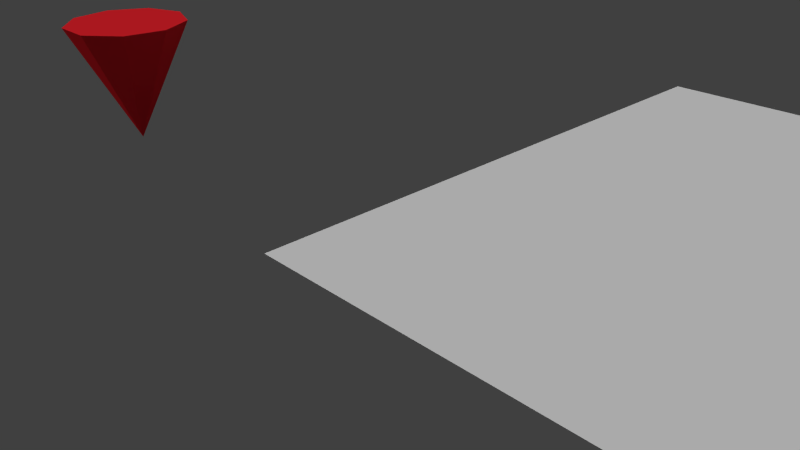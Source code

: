 # Source: scriptuto_2_grid_tracking.blend  (saved by Blender 2.72.0; exported with 4.5.12 LTS)
import bpy
from mathutils import Matrix  # noqa: F401  (used for matrix-valued properties, if any)

bpy.ops.wm.read_factory_settings(use_empty=True)
scene = bpy.context.scene
scene.name = 'Scene'

# ---- collections
col_collection_1 = bpy.data.collections.new('Collection 1'); scene.collection.children.link(col_collection_1)
col_collection_2 = bpy.data.collections.new('Collection 2'); scene.collection.children.link(col_collection_2)
col_collection_2.hide_render = True
col_collection_2.hide_viewport = True

# ---- materials (node trees are filled in below, after node groups)
mat_material_002 = bpy.data.materials.new('Material.002')
mat_material_002.alpha_threshold = 0.0
mat_material_002.use_transparent_shadow = False
mat_material_002.diffuse_color = (0.8, 0.01829, 0.02687, 1.0)
mat_material_002.roughness = 0.5
mat_material_004 = bpy.data.materials.new('Material.004')
mat_material_004.alpha_threshold = 0.0
mat_material_004.use_transparent_shadow = False
mat_material_004.diffuse_color = (0.04396, 0.8, 0.07437, 1.0)
mat_material_004.roughness = 0.5
mat_material_003 = bpy.data.materials.new('Material.003')
mat_material_003.alpha_threshold = 0.0
mat_material_003.use_transparent_shadow = False
mat_material_003.diffuse_color = (0.06295, 0.06303, 0.8, 1.0)
mat_material_003.roughness = 0.5

# ---- material node trees

# ---- world
world_world = bpy.data.worlds.new('World'); scene.world = world_world
world_world.color = (0.05088, 0.05088, 0.05088)
world_world.use_sun_shadow = False
world_world.sun_shadow_jitter_overblur = 0.0
world_world.cycles.sampling_method = 'MANUAL'
world_world.cycles.sample_map_resolution = 256

# ---- cameras
cam_camera = bpy.data.cameras.new('Camera')
cam_camera.clip_end = 100.0
cam_camera.lens = 35.0
cam_camera.sensor_width = 32.0
cam_camera.sensor_height = 18.0
cam_camera.ortho_scale = 7.314
cam_camera.dof.focus_distance = 0.0
cam_camera.dof.aperture_fstop = 128.0

# ---- lights
light_lamp_003 = bpy.data.lights.new('Lamp.003', 'SUN')
light_lamp_003.transmission_factor = 0.0
light_lamp_003.cutoff_distance = 30.0
light_lamp_003.angle = 0.1993
light_lamp_003.energy = 1.0
light_lamp_003.shadow_buffer_clip_start = 1.001
light_lamp_003.shadow_soft_size = 0.1
light_lamp_003.shadow_cascade_max_distance = 1000.0
light_lamp_003.cycles.use_multiple_importance_sampling = False
light_lamp_002 = bpy.data.lights.new('Lamp.002', 'SUN')
light_lamp_002.transmission_factor = 0.0
light_lamp_002.cutoff_distance = 30.0
light_lamp_002.angle = 0.1993
light_lamp_002.energy = 0.31
light_lamp_002.shadow_buffer_clip_start = 1.001
light_lamp_002.shadow_soft_size = 0.1
light_lamp_002.shadow_cascade_max_distance = 1000.0
light_lamp_002.cycles.use_multiple_importance_sampling = False
light_lamp_001 = bpy.data.lights.new('Lamp.001', 'SUN')
light_lamp_001.transmission_factor = 0.0
light_lamp_001.cutoff_distance = 30.0
light_lamp_001.angle = 0.1993
light_lamp_001.energy = 0.24
light_lamp_001.shadow_buffer_clip_start = 1.001
light_lamp_001.shadow_soft_size = 0.1
light_lamp_001.shadow_cascade_max_distance = 1000.0
light_lamp_001.cycles.use_multiple_importance_sampling = False
light_lamp = bpy.data.lights.new('Lamp', 'SUN')
light_lamp.transmission_factor = 0.0
light_lamp.cutoff_distance = 30.0
light_lamp.angle = 0.1993
light_lamp.energy = 0.24
light_lamp.shadow_buffer_clip_start = 1.001
light_lamp.shadow_soft_size = 0.1
light_lamp.shadow_cascade_max_distance = 1000.0
light_lamp.cycles.use_multiple_importance_sampling = False

# ---- meshes
me_plane_026 = bpy.data.meshes.new('Plane.026')
me_plane_026.from_pydata([(-1.0, -1.0, 0.0), (1.0, -1.0, 0.0), (-1.0, 1.0, 0.0), (1.0, 1.0, 0.0)], [], [(0, 1, 3, 2)])
me_plane_026.use_remesh_preserve_volume = False
me_plane_026.use_remesh_preserve_attributes = False
me_plane_026.use_mirror_vertex_groups = False
me_plane_026.update()
me_plane_025 = bpy.data.meshes.new('Plane.025')
me_plane_025.from_pydata([(-1.0, -1.0, 0.0), (1.0, -1.0, 0.0), (-1.0, 1.0, 0.0), (1.0, 1.0, 0.0)], [], [(0, 1, 3, 2)])
me_plane_025.use_remesh_preserve_volume = False
me_plane_025.use_remesh_preserve_attributes = False
me_plane_025.use_mirror_vertex_groups = False
me_plane_025.update()
me_plane_024 = bpy.data.meshes.new('Plane.024')
me_plane_024.from_pydata([(-1.0, -1.0, 0.0), (1.0, -1.0, 0.0), (-1.0, 1.0, 0.0), (1.0, 1.0, 0.0)], [], [(0, 1, 3, 2)])
me_plane_024.use_remesh_preserve_volume = False
me_plane_024.use_remesh_preserve_attributes = False
me_plane_024.use_mirror_vertex_groups = False
me_plane_024.update()
me_plane_023 = bpy.data.meshes.new('Plane.023')
me_plane_023.from_pydata([(-1.0, -1.0, 0.0), (1.0, -1.0, 0.0), (-1.0, 1.0, 0.0), (1.0, 1.0, 0.0)], [], [(0, 1, 3, 2)])
me_plane_023.use_remesh_preserve_volume = False
me_plane_023.use_remesh_preserve_attributes = False
me_plane_023.use_mirror_vertex_groups = False
me_plane_023.update()
me_plane_022 = bpy.data.meshes.new('Plane.022')
me_plane_022.from_pydata([(-1.0, -1.0, 0.0), (1.0, -1.0, 0.0), (-1.0, 1.0, 0.0), (1.0, 1.0, 0.0)], [], [(0, 1, 3, 2)])
me_plane_022.use_remesh_preserve_volume = False
me_plane_022.use_remesh_preserve_attributes = False
me_plane_022.use_mirror_vertex_groups = False
me_plane_022.update()
me_plane_021 = bpy.data.meshes.new('Plane.021')
me_plane_021.from_pydata([(-1.0, -1.0, 0.0), (1.0, -1.0, 0.0), (-1.0, 1.0, 0.0), (1.0, 1.0, 0.0)], [], [(0, 1, 3, 2)])
me_plane_021.use_remesh_preserve_volume = False
me_plane_021.use_remesh_preserve_attributes = False
me_plane_021.use_mirror_vertex_groups = False
me_plane_021.update()
me_plane_020 = bpy.data.meshes.new('Plane.020')
me_plane_020.from_pydata([(-1.0, -1.0, 0.0), (1.0, -1.0, 0.0), (-1.0, 1.0, 0.0), (1.0, 1.0, 0.0)], [], [(0, 1, 3, 2)])
me_plane_020.use_remesh_preserve_volume = False
me_plane_020.use_remesh_preserve_attributes = False
me_plane_020.use_mirror_vertex_groups = False
me_plane_020.update()
me_plane_019 = bpy.data.meshes.new('Plane.019')
me_plane_019.from_pydata([(-1.0, -1.0, 0.0), (1.0, -1.0, 0.0), (-1.0, 1.0, 0.0), (1.0, 1.0, 0.0)], [], [(0, 1, 3, 2)])
me_plane_019.use_remesh_preserve_volume = False
me_plane_019.use_remesh_preserve_attributes = False
me_plane_019.use_mirror_vertex_groups = False
me_plane_019.update()
me_plane_018 = bpy.data.meshes.new('Plane.018')
me_plane_018.from_pydata([(-1.0, -1.0, 0.0), (1.0, -1.0, 0.0), (-1.0, 1.0, 0.0), (1.0, 1.0, 0.0)], [], [(0, 1, 3, 2)])
me_plane_018.use_remesh_preserve_volume = False
me_plane_018.use_remesh_preserve_attributes = False
me_plane_018.use_mirror_vertex_groups = False
me_plane_018.update()
me_plane_017 = bpy.data.meshes.new('Plane.017')
me_plane_017.from_pydata([(-1.0, -1.0, 0.0), (1.0, -1.0, 0.0), (-1.0, 1.0, 0.0), (1.0, 1.0, 0.0)], [], [(0, 1, 3, 2)])
me_plane_017.use_remesh_preserve_volume = False
me_plane_017.use_remesh_preserve_attributes = False
me_plane_017.use_mirror_vertex_groups = False
me_plane_017.update()
me_plane_016 = bpy.data.meshes.new('Plane.016')
me_plane_016.from_pydata([(-1.0, -1.0, 0.0), (1.0, -1.0, 0.0), (-1.0, 1.0, 0.0), (1.0, 1.0, 0.0)], [], [(0, 1, 3, 2)])
me_plane_016.use_remesh_preserve_volume = False
me_plane_016.use_remesh_preserve_attributes = False
me_plane_016.use_mirror_vertex_groups = False
me_plane_016.update()
me_plane_015 = bpy.data.meshes.new('Plane.015')
me_plane_015.from_pydata([(-1.0, -1.0, 0.0), (1.0, -1.0, 0.0), (-1.0, 1.0, 0.0), (1.0, 1.0, 0.0)], [], [(0, 1, 3, 2)])
me_plane_015.use_remesh_preserve_volume = False
me_plane_015.use_remesh_preserve_attributes = False
me_plane_015.use_mirror_vertex_groups = False
me_plane_015.update()
me_plane_014 = bpy.data.meshes.new('Plane.014')
me_plane_014.from_pydata([(-1.0, -1.0, 0.0), (1.0, -1.0, 0.0), (-1.0, 1.0, 0.0), (1.0, 1.0, 0.0)], [], [(0, 1, 3, 2)])
me_plane_014.use_remesh_preserve_volume = False
me_plane_014.use_remesh_preserve_attributes = False
me_plane_014.use_mirror_vertex_groups = False
me_plane_014.update()
me_plane_013 = bpy.data.meshes.new('Plane.013')
me_plane_013.from_pydata([(-1.0, -1.0, 0.0), (1.0, -1.0, 0.0), (-1.0, 1.0, 0.0), (1.0, 1.0, 0.0)], [], [(0, 1, 3, 2)])
me_plane_013.use_remesh_preserve_volume = False
me_plane_013.use_remesh_preserve_attributes = False
me_plane_013.use_mirror_vertex_groups = False
me_plane_013.update()
me_plane_012 = bpy.data.meshes.new('Plane.012')
me_plane_012.from_pydata([(-1.0, -1.0, 0.0), (1.0, -1.0, 0.0), (-1.0, 1.0, 0.0), (1.0, 1.0, 0.0)], [], [(0, 1, 3, 2)])
me_plane_012.use_remesh_preserve_volume = False
me_plane_012.use_remesh_preserve_attributes = False
me_plane_012.use_mirror_vertex_groups = False
me_plane_012.update()
me_plane_011 = bpy.data.meshes.new('Plane.011')
me_plane_011.from_pydata([(-1.0, -1.0, 0.0), (1.0, -1.0, 0.0), (-1.0, 1.0, 0.0), (1.0, 1.0, 0.0)], [], [(0, 1, 3, 2)])
me_plane_011.use_remesh_preserve_volume = False
me_plane_011.use_remesh_preserve_attributes = False
me_plane_011.use_mirror_vertex_groups = False
me_plane_011.update()
me_plane_010 = bpy.data.meshes.new('Plane.010')
me_plane_010.from_pydata([(-1.0, -1.0, 0.0), (1.0, -1.0, 0.0), (-1.0, 1.0, 0.0), (1.0, 1.0, 0.0)], [], [(0, 1, 3, 2)])
me_plane_010.use_remesh_preserve_volume = False
me_plane_010.use_remesh_preserve_attributes = False
me_plane_010.use_mirror_vertex_groups = False
me_plane_010.update()
me_plane_009 = bpy.data.meshes.new('Plane.009')
me_plane_009.from_pydata([(-1.0, -1.0, 0.0), (1.0, -1.0, 0.0), (-1.0, 1.0, 0.0), (1.0, 1.0, 0.0)], [], [(0, 1, 3, 2)])
me_plane_009.use_remesh_preserve_volume = False
me_plane_009.use_remesh_preserve_attributes = False
me_plane_009.use_mirror_vertex_groups = False
me_plane_009.update()
me_plane_008 = bpy.data.meshes.new('Plane.008')
me_plane_008.from_pydata([(-1.0, -1.0, 0.0), (1.0, -1.0, 0.0), (-1.0, 1.0, 0.0), (1.0, 1.0, 0.0)], [], [(0, 1, 3, 2)])
me_plane_008.use_remesh_preserve_volume = False
me_plane_008.use_remesh_preserve_attributes = False
me_plane_008.use_mirror_vertex_groups = False
me_plane_008.update()
me_plane_007 = bpy.data.meshes.new('Plane.007')
me_plane_007.from_pydata([(-1.0, -1.0, 0.0), (1.0, -1.0, 0.0), (-1.0, 1.0, 0.0), (1.0, 1.0, 0.0)], [], [(0, 1, 3, 2)])
me_plane_007.use_remesh_preserve_volume = False
me_plane_007.use_remesh_preserve_attributes = False
me_plane_007.use_mirror_vertex_groups = False
me_plane_007.update()
me_plane_006 = bpy.data.meshes.new('Plane.006')
me_plane_006.from_pydata([(-1.0, -1.0, 0.0), (1.0, -1.0, 0.0), (-1.0, 1.0, 0.0), (1.0, 1.0, 0.0)], [], [(0, 1, 3, 2)])
me_plane_006.use_remesh_preserve_volume = False
me_plane_006.use_remesh_preserve_attributes = False
me_plane_006.use_mirror_vertex_groups = False
me_plane_006.update()
me_plane_005 = bpy.data.meshes.new('Plane.005')
me_plane_005.from_pydata([(-1.0, -1.0, 0.0), (1.0, -1.0, 0.0), (-1.0, 1.0, 0.0), (1.0, 1.0, 0.0)], [], [(0, 1, 3, 2)])
me_plane_005.use_remesh_preserve_volume = False
me_plane_005.use_remesh_preserve_attributes = False
me_plane_005.use_mirror_vertex_groups = False
me_plane_005.update()
me_plane_004 = bpy.data.meshes.new('Plane.004')
me_plane_004.from_pydata([(-1.0, -1.0, 0.0), (1.0, -1.0, 0.0), (-1.0, 1.0, 0.0), (1.0, 1.0, 0.0)], [], [(0, 1, 3, 2)])
me_plane_004.use_remesh_preserve_volume = False
me_plane_004.use_remesh_preserve_attributes = False
me_plane_004.use_mirror_vertex_groups = False
me_plane_004.update()
me_plane_003 = bpy.data.meshes.new('Plane.003')
me_plane_003.from_pydata([(-1.0, -1.0, 0.0), (1.0, -1.0, 0.0), (-1.0, 1.0, 0.0), (1.0, 1.0, 0.0)], [], [(0, 1, 3, 2)])
me_plane_003.use_remesh_preserve_volume = False
me_plane_003.use_remesh_preserve_attributes = False
me_plane_003.use_mirror_vertex_groups = False
me_plane_003.update()
me_plane_002 = bpy.data.meshes.new('Plane.002')
me_plane_002.from_pydata([(-1.0, -1.0, 0.0), (1.0, -1.0, 0.0), (-1.0, 1.0, 0.0), (1.0, 1.0, 0.0)], [], [(0, 1, 3, 2)])
me_plane_002.use_remesh_preserve_volume = False
me_plane_002.use_remesh_preserve_attributes = False
me_plane_002.use_mirror_vertex_groups = False
me_plane_002.update()
me_cone_001 = bpy.data.meshes.new('Cone.001')
me_cone_001.from_pydata([(-1.248e-07, 1.0, 2.0), (5.007e-08, 0.0, 2.384e-07), (-0.6428, 0.766, 2.0), (-0.9848, 0.1736, 2.0), (-0.866, -0.5, 2.0), (-0.342, -0.9397, 2.0), (0.342, -0.9397, 2.0), (0.866, -0.5, 2.0), (0.9848, 0.1736, 2.0), (0.6428, 0.766, 2.0)], [], [(8, 1, 9), (0, 1, 2), (7, 1, 8), (6, 1, 7), (5, 1, 6), (4, 1, 5), (3, 1, 4), (9, 1, 0), (2, 1, 3), (0, 2, 3, 4, 5, 6, 7, 8, 9)])
me_cone_001.materials.append(mat_material_002)
me_cone_001.use_remesh_preserve_volume = False
me_cone_001.use_remesh_preserve_attributes = False
me_cone_001.use_mirror_vertex_groups = False
me_cone_001.update()
me_cube_003 = bpy.data.meshes.new('Cube.003')
me_cube_003.from_pydata([(-1.0, -1.0, 0.0), (-1.0, 1.0, 0.0), (1.0, 1.0, 0.0), (1.0, -1.0, 0.0), (-1.0, -1.0, 2.0), (-1.0, 1.0, 2.0), (1.0, 1.0, 2.0), (1.0, -1.0, 2.0)], [], [(4, 5, 1, 0), (5, 6, 2, 1), (6, 7, 3, 2), (7, 4, 0, 3), (0, 1, 2, 3), (7, 6, 5, 4)])
me_cube_003.materials.append(mat_material_004)
me_cube_003.use_remesh_preserve_volume = False
me_cube_003.use_remesh_preserve_attributes = False
me_cube_003.use_mirror_vertex_groups = False
me_cube_003.update()
me_cube_002 = bpy.data.meshes.new('Cube.002')
me_cube_002.from_pydata([(-1.0, -1.0, -1.0), (-1.0, 1.0, -1.0), (1.0, 1.0, -1.0), (1.0, -1.0, -1.0), (-1.0, -1.0, 1.0), (-1.0, 1.0, 1.0), (1.0, 1.0, 1.0), (1.0, -1.0, 1.0)], [], [(4, 5, 1, 0), (5, 6, 2, 1), (6, 7, 3, 2), (7, 4, 0, 3), (0, 1, 2, 3), (7, 6, 5, 4)])
me_cube_002.use_remesh_preserve_volume = False
me_cube_002.use_remesh_preserve_attributes = False
me_cube_002.use_mirror_vertex_groups = False
me_cube_002.update()
me_cube_001 = bpy.data.meshes.new('Cube.001')
me_cube_001.from_pydata([(-1.0, -1.0, 0.0), (-1.0, 1.0, 0.0), (1.0, 1.0, 0.0), (1.0, -1.0, 0.0), (-1.0, -1.0, 2.0), (-1.0, 1.0, 2.0), (1.0, 1.0, 2.0), (1.0, -1.0, 2.0)], [], [(4, 5, 1, 0), (5, 6, 2, 1), (6, 7, 3, 2), (7, 4, 0, 3), (0, 1, 2, 3), (7, 6, 5, 4)])
me_cube_001.materials.append(mat_material_003)
me_cube_001.use_remesh_preserve_volume = False
me_cube_001.use_remesh_preserve_attributes = False
me_cube_001.use_mirror_vertex_groups = False
me_cube_001.update()

# ---- objects
ob_plane_024 = bpy.data.objects.new('Plane.024', me_plane_026)
ob_plane_023 = bpy.data.objects.new('Plane.023', me_plane_025)
ob_plane_022 = bpy.data.objects.new('Plane.022', me_plane_024)
ob_plane_021 = bpy.data.objects.new('Plane.021', me_plane_023)
ob_plane_020 = bpy.data.objects.new('Plane.020', me_plane_022)
ob_plane_019 = bpy.data.objects.new('Plane.019', me_plane_021)
ob_plane_018 = bpy.data.objects.new('Plane.018', me_plane_020)
ob_plane_017 = bpy.data.objects.new('Plane.017', me_plane_019)
ob_plane_016 = bpy.data.objects.new('Plane.016', me_plane_018)
ob_plane_015 = bpy.data.objects.new('Plane.015', me_plane_017)
ob_plane_014 = bpy.data.objects.new('Plane.014', me_plane_016)
ob_plane_013 = bpy.data.objects.new('Plane.013', me_plane_015)
ob_plane_012 = bpy.data.objects.new('Plane.012', me_plane_014)
ob_plane_011 = bpy.data.objects.new('Plane.011', me_plane_013)
ob_plane_010 = bpy.data.objects.new('Plane.010', me_plane_012)
ob_plane_009 = bpy.data.objects.new('Plane.009', me_plane_011)
ob_plane_008 = bpy.data.objects.new('Plane.008', me_plane_010)
ob_plane_007 = bpy.data.objects.new('Plane.007', me_plane_009)
ob_plane_006 = bpy.data.objects.new('Plane.006', me_plane_008)
ob_plane_005 = bpy.data.objects.new('Plane.005', me_plane_007)
ob_plane_004 = bpy.data.objects.new('Plane.004', me_plane_006)
ob_plane_003 = bpy.data.objects.new('Plane.003', me_plane_005)
ob_plane_002 = bpy.data.objects.new('Plane.002', me_plane_004)
ob_plane_001 = bpy.data.objects.new('Plane.001', me_plane_003)
ob_plane = bpy.data.objects.new('Plane', me_plane_002)
ob_lamp_003 = bpy.data.objects.new('Lamp.003', light_lamp_003)
ob_lamp_002 = bpy.data.objects.new('Lamp.002', light_lamp_002)
ob_lamp_001 = bpy.data.objects.new('Lamp.001', light_lamp_001)
ob_tracker = bpy.data.objects.new('tracker', me_cone_001)
ob_lamp = bpy.data.objects.new('Lamp', light_lamp)
ob_camera = bpy.data.objects.new('Camera', cam_camera)
ob_greencube = bpy.data.objects.new('GreenCube', me_cube_003)
ob_cube_001 = bpy.data.objects.new('Cube.001', me_cube_002)
ob_bluecube = bpy.data.objects.new('BlueCube', me_cube_001)

# ---- transforms, parenting, visibility, modifiers, constraints
ob_plane_024.location = (6.0, 8.0, 0.0)
ob_plane_024.lineart.crease_threshold = 0.0
ob_plane_023.location = (4.0, 8.0, 0.0)
ob_plane_023.lineart.crease_threshold = 0.0
ob_plane_022.location = (2.0, 8.0, 0.0)
ob_plane_022.lineart.crease_threshold = 0.0
ob_plane_021.location = (0.0, 8.0, 0.0)
ob_plane_021.lineart.crease_threshold = 0.0
ob_plane_020.location = (8.0, 6.0, 0.0)
ob_plane_020.lineart.crease_threshold = 0.0
ob_plane_019.location = (6.0, 6.0, 0.0)
ob_plane_019.lineart.crease_threshold = 0.0
ob_plane_018.location = (4.0, 6.0, 0.0)
ob_plane_018.lineart.crease_threshold = 0.0
ob_plane_017.location = (2.0, 6.0, 0.0)
ob_plane_017.lineart.crease_threshold = 0.0
ob_plane_016.location = (0.0, 6.0, 0.0)
ob_plane_016.lineart.crease_threshold = 0.0
ob_plane_015.location = (8.0, 4.0, 0.0)
ob_plane_015.lineart.crease_threshold = 0.0
ob_plane_014.location = (6.0, 4.0, 0.0)
ob_plane_014.lineart.crease_threshold = 0.0
ob_plane_013.location = (4.0, 4.0, 0.0)
ob_plane_013.lineart.crease_threshold = 0.0
ob_plane_012.location = (2.0, 4.0, 0.0)
ob_plane_012.lineart.crease_threshold = 0.0
ob_plane_011.location = (0.0, 4.0, 0.0)
ob_plane_011.lineart.crease_threshold = 0.0
ob_plane_010.location = (8.0, 2.0, 0.0)
ob_plane_010.lineart.crease_threshold = 0.0
ob_plane_009.location = (6.0, 2.0, 0.0)
ob_plane_009.lineart.crease_threshold = 0.0
ob_plane_008.location = (4.0, 2.0, 0.0)
ob_plane_008.lineart.crease_threshold = 0.0
ob_plane_007.location = (2.0, 2.0, 0.0)
ob_plane_007.lineart.crease_threshold = 0.0
ob_plane_006.location = (0.0, 2.0, 0.0)
ob_plane_006.lineart.crease_threshold = 0.0
ob_plane_005.location = (8.0, 0.0, 0.0)
ob_plane_005.lineart.crease_threshold = 0.0
ob_plane_004.location = (6.0, 0.0, 0.0)
ob_plane_004.lineart.crease_threshold = 0.0
ob_plane_003.location = (4.0, 0.0, 0.0)
ob_plane_003.lineart.crease_threshold = 0.0
ob_plane_002.location = (2.0, 0.0, 0.0)
ob_plane_002.lineart.crease_threshold = 0.0
ob_plane_001.location = (0.0, 0.0, 0.0)
ob_plane_001.lineart.crease_threshold = 0.0
ob_plane.location = (8.0, 8.0, 0.0)
ob_plane.lineart.crease_threshold = 0.0
ob_lamp_003.location = (-4.924, -58.99, 21.9)
ob_lamp_003.rotation_euler = (0.6503, 0.05522, -0.1407)
ob_lamp_003.lock_rotations_4d = False
ob_lamp_003.empty_display_type = 'ARROWS'
ob_lamp_003.color = (0.0, 0.0, 0.0, 0.0)
ob_lamp_003.lineart.crease_threshold = 0.0
ob_lamp_002.location = (0.07624, 35.01, 21.9)
ob_lamp_002.rotation_euler = (0.6503, 0.05522, 3.088)
ob_lamp_002.lock_rotations_4d = False
ob_lamp_002.empty_display_type = 'ARROWS'
ob_lamp_002.color = (0.0, 0.0, 0.0, 0.0)
ob_lamp_002.lineart.crease_threshold = 0.0
ob_lamp_001.location = (-44.92, 2.005, 21.9)
ob_lamp_001.rotation_euler = (0.6503, 0.05522, 4.484)
ob_lamp_001.lock_rotations_4d = False
ob_lamp_001.empty_display_type = 'ARROWS'
ob_lamp_001.color = (0.0, 0.0, 0.0, 0.0)
ob_lamp_001.lineart.crease_threshold = 0.0
ob_tracker.location = (-6.0, 0.0, 0.0)
ob_tracker.lineart.crease_threshold = 0.0
ob_lamp.location = (45.08, 1.005, 21.9)
ob_lamp.rotation_euler = (0.6503, 0.05522, 1.866)
ob_lamp.lock_rotations_4d = False
ob_lamp.empty_display_type = 'ARROWS'
ob_lamp.color = (0.0, 0.0, 0.0, 0.0)
ob_lamp.lineart.crease_threshold = 0.0
ob_camera.location = (7.481, -6.508, 5.344)
ob_camera.rotation_euler = (1.109, 0.01082, 0.8149)
ob_camera.lock_rotations_4d = False
ob_camera.empty_display_type = 'ARROWS'
ob_camera.color = (0.0, 0.0, 0.0, 0.0)
ob_camera.display_type = 'WIRE'
ob_camera.lineart.crease_threshold = 0.0
ob_greencube.location = (4.0, 0.0, 0.0)
ob_greencube.scale = (0.25, 0.25, 0.25)
ob_greencube.lineart.crease_threshold = 0.0
ob_cube_001.location = (46.66, 0.9294, 19.89)
ob_cube_001.lineart.crease_threshold = 0.0
ob_bluecube.location = (0.0, 0.0, 0.0)
ob_bluecube.lineart.crease_threshold = 0.0

# ---- collection membership
col_collection_1.objects.link(ob_plane_024)
col_collection_1.objects.link(ob_plane_023)
col_collection_1.objects.link(ob_plane_022)
col_collection_1.objects.link(ob_plane_021)
col_collection_1.objects.link(ob_plane_020)
col_collection_1.objects.link(ob_plane_019)
col_collection_1.objects.link(ob_plane_018)
col_collection_1.objects.link(ob_plane_017)
col_collection_1.objects.link(ob_plane_016)
col_collection_1.objects.link(ob_plane_015)
col_collection_1.objects.link(ob_plane_014)
col_collection_1.objects.link(ob_plane_013)
col_collection_1.objects.link(ob_plane_012)
col_collection_1.objects.link(ob_plane_011)
col_collection_1.objects.link(ob_plane_010)
col_collection_1.objects.link(ob_plane_009)
col_collection_1.objects.link(ob_plane_008)
col_collection_1.objects.link(ob_plane_007)
col_collection_1.objects.link(ob_plane_006)
col_collection_1.objects.link(ob_plane_005)
col_collection_1.objects.link(ob_plane_004)
col_collection_1.objects.link(ob_plane_003)
col_collection_1.objects.link(ob_plane_002)
col_collection_1.objects.link(ob_plane_001)
col_collection_1.objects.link(ob_plane)
col_collection_1.objects.link(ob_lamp_003)
col_collection_1.objects.link(ob_lamp_002)
col_collection_1.objects.link(ob_lamp_001)
col_collection_1.objects.link(ob_tracker)
col_collection_1.objects.link(ob_lamp)
col_collection_1.objects.link(ob_camera)
col_collection_2.objects.link(ob_greencube)
col_collection_2.objects.link(ob_cube_001)
col_collection_2.objects.link(ob_bluecube)

# ---- scene / render settings (as saved in the file)
scene.camera = ob_camera
scene.frame_start = 1; scene.frame_end = 250; scene.frame_set(1)
scene.render.engine = 'BLENDER_EEVEE_NEXT'
scene.render.resolution_percentage = 50
scene.render.dither_intensity = 0.0
scene.cycles.use_denoising = False
scene.cycles.samples = 10
scene.cycles.sampling_pattern = 'TABULATED_SOBOL'
scene.cycles.light_sampling_threshold = 0.0
scene.cycles.use_adaptive_sampling = False
scene.cycles.use_light_tree = False
scene.cycles.blur_glossy = 0.0
scene.cycles.pixel_filter_type = 'GAUSSIAN'
scene.cycles.sample_clamp_indirect = 0.0
scene.view_settings.view_transform = 'Standard'
bpy.context.view_layer.update()
